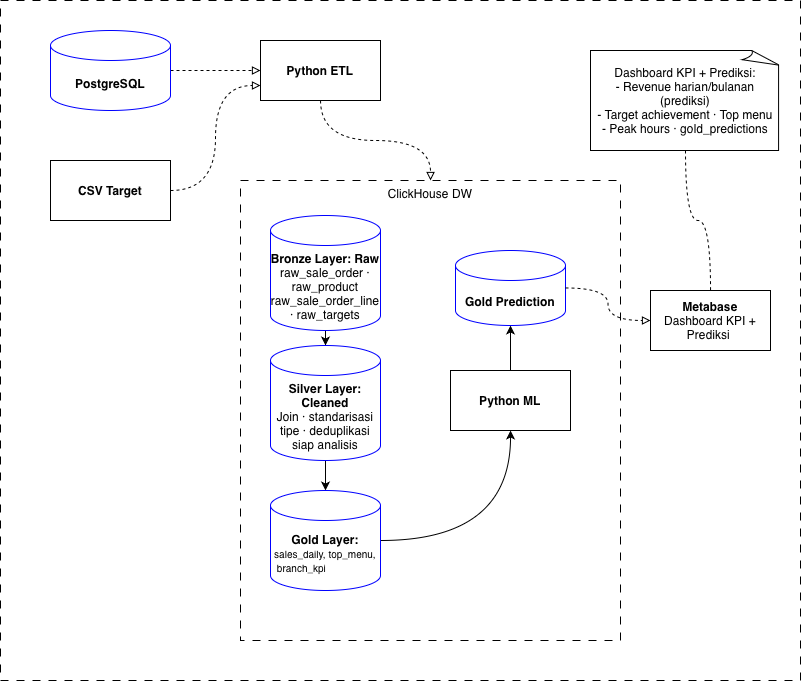

The diagram above was exported from draw.io. Its source (the exported page's mxGraphModel, read from the mxfile embedded in the PNG):
<mxGraphModel dx="983" dy="686" grid="1" gridSize="10" guides="1" tooltips="1" connect="1" arrows="1" fold="1" page="1" pageScale="1" pageWidth="850" pageHeight="1100" math="0" shadow="0">
  <root>
    <mxCell id="0" />
    <mxCell id="1" parent="0" />
    <mxCell id="ZwpJXR8CgAjTSa63oR2f-2" parent="1" style="rounded=0;whiteSpace=wrap;html=1;dashed=1;dashPattern=8 8;" value="" vertex="1">
      <mxGeometry height="680" width="800" x="150" y="130" as="geometry" />
    </mxCell>
    <mxCell id="59vgFOSlvFuBZF_6g5ut-5" edge="1" parent="1" source="ZwpJXR8CgAjTSa63oR2f-1" style="edgeStyle=orthogonalEdgeStyle;rounded=0;orthogonalLoop=1;jettySize=auto;html=1;curved=1;dashed=1;endArrow=block;endFill=0;entryX=0;entryY=0.5;entryDx=0;entryDy=0;" target="ZwpJXR8CgAjTSa63oR2f-6">
      <mxGeometry relative="1" as="geometry" />
    </mxCell>
    <mxCell id="ZwpJXR8CgAjTSa63oR2f-1" parent="1" style="shape=cylinder3;whiteSpace=wrap;html=1;boundedLbl=1;backgroundOutline=1;size=15;fontColor=#000000;strokeColor=#0000FF;" value="&lt;b&gt;PostgreSQL&lt;/b&gt;" vertex="1">
      <mxGeometry height="80" width="120" x="200" y="160" as="geometry" />
    </mxCell>
    <mxCell id="59vgFOSlvFuBZF_6g5ut-7" edge="1" parent="1" source="ZwpJXR8CgAjTSa63oR2f-5" style="edgeStyle=orthogonalEdgeStyle;rounded=0;orthogonalLoop=1;jettySize=auto;html=1;entryX=0;entryY=0.75;entryDx=0;entryDy=0;curved=1;dashed=1;endArrow=block;endFill=0;" target="ZwpJXR8CgAjTSa63oR2f-6">
      <mxGeometry relative="1" as="geometry" />
    </mxCell>
    <mxCell id="ZwpJXR8CgAjTSa63oR2f-5" parent="1" style="rounded=0;whiteSpace=wrap;html=1;" value="&lt;b&gt;CSV Target&lt;/b&gt;" vertex="1">
      <mxGeometry height="60" width="120" x="200" y="290" as="geometry" />
    </mxCell>
    <mxCell id="59vgFOSlvFuBZF_6g5ut-8" edge="1" parent="1" source="ZwpJXR8CgAjTSa63oR2f-6" style="edgeStyle=orthogonalEdgeStyle;rounded=0;orthogonalLoop=1;jettySize=auto;html=1;curved=1;dashed=1;endArrow=block;endFill=0;" target="ZwpJXR8CgAjTSa63oR2f-7">
      <mxGeometry relative="1" as="geometry" />
    </mxCell>
    <mxCell id="ZwpJXR8CgAjTSa63oR2f-6" parent="1" style="rounded=0;whiteSpace=wrap;html=1;" value="&lt;b&gt;Python ETL&lt;/b&gt;" vertex="1">
      <mxGeometry height="60" width="120" x="410" y="170" as="geometry" />
    </mxCell>
    <mxCell id="ZwpJXR8CgAjTSa63oR2f-13" parent="1" style="rounded=0;whiteSpace=wrap;html=1;" value="&lt;b&gt;Metabase&lt;/b&gt;&lt;div&gt;Dashboard KPI + Prediksi&amp;nbsp;&lt;/div&gt;" vertex="1">
      <mxGeometry height="60" width="120" x="800" y="420" as="geometry" />
    </mxCell>
    <mxCell id="59vgFOSlvFuBZF_6g5ut-4" connectable="0" parent="1" style="group" value="" vertex="1">
      <mxGeometry height="460" width="380" x="390" y="310" as="geometry" />
    </mxCell>
    <mxCell id="ZwpJXR8CgAjTSa63oR2f-7" parent="59vgFOSlvFuBZF_6g5ut-4" style="rounded=0;whiteSpace=wrap;html=1;dashed=1;dashPattern=8 8;align=center;verticalAlign=top;" value="ClickHouse DW" vertex="1">
      <mxGeometry height="460" width="380" as="geometry" />
    </mxCell>
    <mxCell id="59vgFOSlvFuBZF_6g5ut-9" edge="1" parent="59vgFOSlvFuBZF_6g5ut-4" source="ZwpJXR8CgAjTSa63oR2f-8" style="edgeStyle=orthogonalEdgeStyle;rounded=0;orthogonalLoop=1;jettySize=auto;html=1;" target="59vgFOSlvFuBZF_6g5ut-1" value="">
      <mxGeometry relative="1" as="geometry" />
    </mxCell>
    <mxCell id="ZwpJXR8CgAjTSa63oR2f-8" parent="59vgFOSlvFuBZF_6g5ut-4" style="shape=cylinder3;whiteSpace=wrap;html=1;boundedLbl=1;backgroundOutline=1;size=15;fontColor=#000000;strokeColor=#0000FF;container=1;" value="&lt;b&gt;Bronze Layer: Raw&lt;/b&gt;&lt;div&gt;&lt;div style=&quot;&quot;&gt;raw_sale_order · raw_product&lt;/div&gt;&lt;div style=&quot;&quot;&gt;raw_sale_order_line · raw_targets&lt;/div&gt;&lt;/div&gt;" vertex="1">
      <mxGeometry height="115" width="110" x="30" y="35" as="geometry" />
    </mxCell>
    <mxCell id="59vgFOSlvFuBZF_6g5ut-12" edge="1" parent="59vgFOSlvFuBZF_6g5ut-4" source="ZwpJXR8CgAjTSa63oR2f-11" style="edgeStyle=orthogonalEdgeStyle;rounded=0;orthogonalLoop=1;jettySize=auto;html=1;curved=1;" target="59vgFOSlvFuBZF_6g5ut-3">
      <mxGeometry relative="1" as="geometry" />
    </mxCell>
    <mxCell id="ZwpJXR8CgAjTSa63oR2f-11" parent="59vgFOSlvFuBZF_6g5ut-4" style="rounded=0;whiteSpace=wrap;html=1;fillColor=none;strokeColor=light-dark(#000000, #d7817e);gradientColor=none;fontStyle=1" value="Python ML" vertex="1">
      <mxGeometry height="60" width="120" x="210" y="190" as="geometry" />
    </mxCell>
    <mxCell id="59vgFOSlvFuBZF_6g5ut-10" edge="1" parent="59vgFOSlvFuBZF_6g5ut-4" source="59vgFOSlvFuBZF_6g5ut-1" style="edgeStyle=orthogonalEdgeStyle;rounded=0;orthogonalLoop=1;jettySize=auto;html=1;" target="59vgFOSlvFuBZF_6g5ut-2">
      <mxGeometry relative="1" as="geometry" />
    </mxCell>
    <mxCell id="59vgFOSlvFuBZF_6g5ut-1" parent="59vgFOSlvFuBZF_6g5ut-4" style="shape=cylinder3;whiteSpace=wrap;html=1;boundedLbl=1;backgroundOutline=1;size=15;fontColor=#000000;strokeColor=#0000FF;container=1;" value="&lt;b&gt;Silver Layer: Cleaned&lt;/b&gt;&lt;div&gt;&lt;div style=&quot;&quot;&gt;Join · standarisasi tipe · deduplikasi&lt;/div&gt;&lt;div style=&quot;&quot;&gt;siap analisis&lt;/div&gt;&lt;/div&gt;" vertex="1">
      <mxGeometry height="115" width="110" x="30" y="165" as="geometry" />
    </mxCell>
    <mxCell id="59vgFOSlvFuBZF_6g5ut-11" edge="1" parent="59vgFOSlvFuBZF_6g5ut-4" source="59vgFOSlvFuBZF_6g5ut-2" style="edgeStyle=orthogonalEdgeStyle;rounded=0;orthogonalLoop=1;jettySize=auto;html=1;curved=1;" target="ZwpJXR8CgAjTSa63oR2f-11">
      <mxGeometry relative="1" as="geometry" />
    </mxCell>
    <mxCell id="59vgFOSlvFuBZF_6g5ut-2" parent="59vgFOSlvFuBZF_6g5ut-4" style="shape=cylinder3;whiteSpace=wrap;html=1;boundedLbl=1;backgroundOutline=1;size=15;fontColor=#000000;strokeColor=#0000FF;container=1;" value="&lt;b&gt;Gold Layer:&lt;/b&gt;&lt;div&gt;&lt;span style=&quot;font-family: &amp;quot;Anthropic Sans&amp;quot;, sans-serif; font-size: 10px; text-align: start; white-space: nowrap;&quot;&gt;sales_daily, top_menu,&lt;/span&gt;&lt;/div&gt;&lt;div&gt;&lt;span style=&quot;font-family: &amp;quot;Anthropic Sans&amp;quot;, sans-serif; font-size: 10px; text-align: start; white-space: nowrap;&quot;&gt;&amp;nbsp;branch_kpi&lt;/span&gt;&lt;/div&gt;" vertex="1">
      <mxGeometry height="100" width="110" x="30" y="310" as="geometry" />
    </mxCell>
    <mxCell id="59vgFOSlvFuBZF_6g5ut-3" parent="59vgFOSlvFuBZF_6g5ut-4" style="shape=cylinder3;whiteSpace=wrap;html=1;boundedLbl=1;backgroundOutline=1;size=15;fontColor=#000000;strokeColor=#0000FF;container=1;" value="&lt;b&gt;Gold Prediction&lt;/b&gt;" vertex="1">
      <mxGeometry height="75" width="110" x="215" y="70" as="geometry" />
    </mxCell>
    <mxCell id="59vgFOSlvFuBZF_6g5ut-13" edge="1" parent="1" source="59vgFOSlvFuBZF_6g5ut-3" style="edgeStyle=orthogonalEdgeStyle;rounded=0;orthogonalLoop=1;jettySize=auto;html=1;curved=1;endArrow=block;endFill=0;dashed=1;" target="ZwpJXR8CgAjTSa63oR2f-13">
      <mxGeometry relative="1" as="geometry" />
    </mxCell>
    <mxCell id="mUUCX9EJ77PWbaEF1xx0-2" edge="1" parent="1" source="mUUCX9EJ77PWbaEF1xx0-1" style="edgeStyle=orthogonalEdgeStyle;rounded=0;orthogonalLoop=1;jettySize=auto;html=1;curved=1;dashed=1;endArrow=none;endFill=0;" target="ZwpJXR8CgAjTSa63oR2f-13">
      <mxGeometry relative="1" as="geometry" />
    </mxCell>
    <mxCell id="mUUCX9EJ77PWbaEF1xx0-1" parent="1" style="whiteSpace=wrap;html=1;shape=mxgraph.basic.document;align=center;" value="&lt;div style=&quot;&quot;&gt;Dashboard KPI + Prediksi:&lt;/div&gt;&lt;div style=&quot;&quot;&gt;- Revenue harian/bulanan (prediksi)&lt;/div&gt;&lt;div style=&quot;&quot;&gt;- Target achievement · Top menu&lt;/div&gt;&lt;div style=&quot;&quot;&gt;- Peak hours · gold_predictions&lt;/div&gt;" vertex="1">
      <mxGeometry height="100" width="190" x="740" y="180" as="geometry" />
    </mxCell>
  </root>
</mxGraphModel>